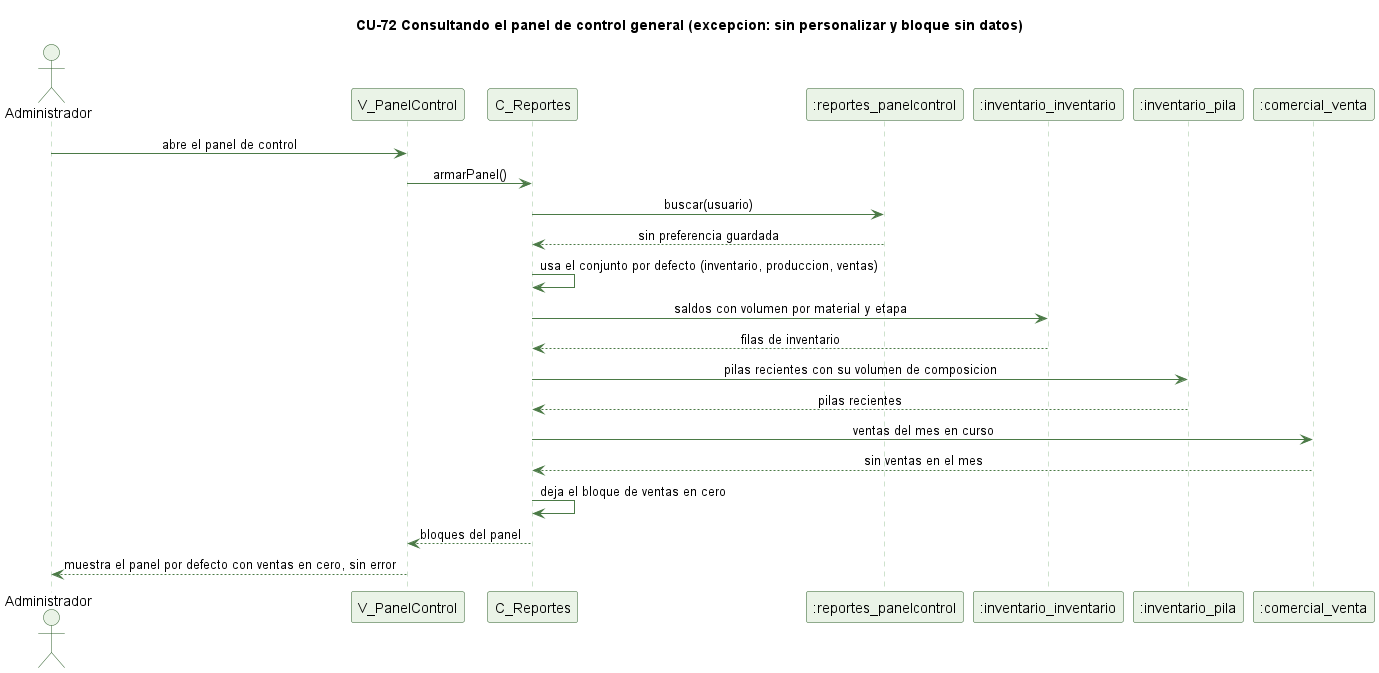

The diagram above was rendered by PlantUML. Its source (embedded in the PNG):
@startuml cu72-panel-control-excepcion
' CU-72 Consultando el panel de control general - excepciones 1 y 2
skinparam backgroundColor #FFFFFF
skinparam shadowing false
skinparam defaultFontName Helvetica
skinparam sequenceMessageAlign center
skinparam ParticipantBackgroundColor #EAF3E7
skinparam ParticipantBorderColor #2E5E2A
skinparam ActorBackgroundColor #EAF3E7
skinparam ActorBorderColor #2E5E2A
skinparam sequenceLifeLineBorderColor #9CC49A
skinparam ArrowColor #4B7A46

title CU-72 Consultando el panel de control general (excepcion: sin personalizar y bloque sin datos)

actor Administrador
participant "V_PanelControl" as V
participant "C_Reportes" as C
participant ":reportes_panelcontrol" as PC
participant ":inventario_inventario" as INV
participant ":inventario_pila" as P
participant ":comercial_venta" as VE

Administrador -> V : abre el panel de control
V -> C : armarPanel()
C -> PC : buscar(usuario)
PC --> C : sin preferencia guardada
C -> C : usa el conjunto por defecto (inventario, produccion, ventas)
C -> INV : saldos con volumen por material y etapa
INV --> C : filas de inventario
C -> P : pilas recientes con su volumen de composicion
P --> C : pilas recientes
C -> VE : ventas del mes en curso
VE --> C : sin ventas en el mes
C -> C : deja el bloque de ventas en cero
C --> V : bloques del panel
V --> Administrador : muestra el panel por defecto con ventas en cero, sin error

@enduml